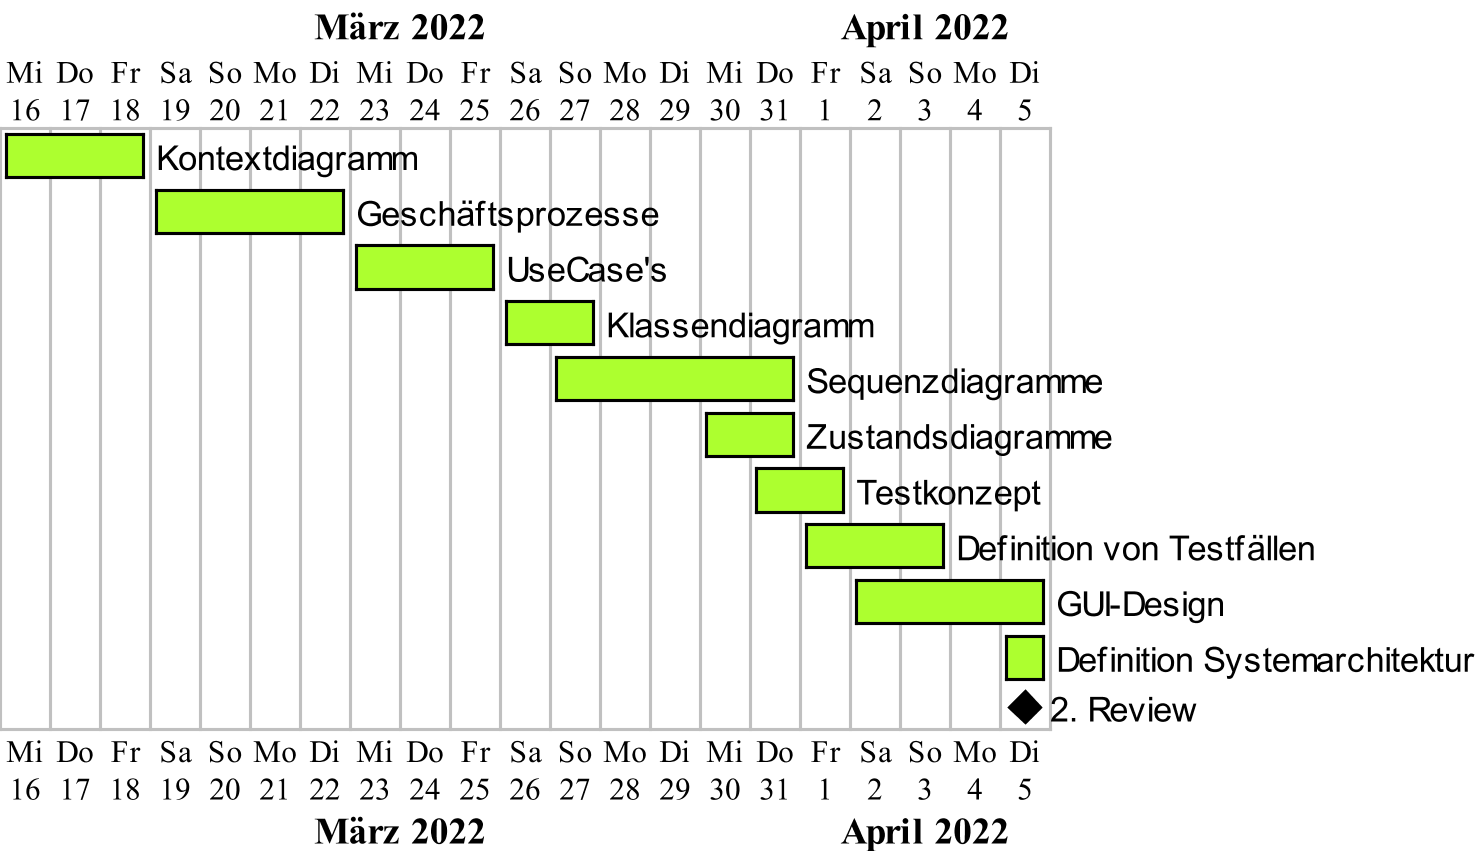

The diagram above was rendered by PlantUML. Its source (embedded in the PNG):
@startuml Design

language de
skinparam dpi 300
'Phase defines
Project starts 2022-03-16
[Kontextdiagramm] starts 2022-03-16
[Kontextdiagramm] ends 2022-03-18
[Geschäftsprozesse] starts 2022-03-19
[Geschäftsprozesse] ends 2022-03-22
[UseCase's] starts 2022-03-23
[UseCase's] ends 2022-03-25
[Klassendiagramm] starts 2022-03-26
[Klassendiagramm] ends 2022-03-27
[Sequenzdiagramme] starts 2022-03-27
[Sequenzdiagramme] ends 2022-03-31
[Zustandsdiagramme] starts 2022-03-30
[Zustandsdiagramme] ends 2022-03-31
[Testkonzept] starts 2022-03-31
[Testkonzept] ends 2022-04-01
[Definition von Testfällen] starts 2022-04-01
[Definition von Testfällen] ends 2022-04-03
[GUI-Design]  starts 2022-04-02
[GUI-Design]  ends 2022-04-05
[Definition Systemarchitektur] starts 2022-04-05
[2. Review] happens at 2022-04-05


'Coloring
[Kontextdiagramm] is colored in GreenYellow/Black
[Geschäftsprozesse] is colored in GreenYellow/Black
[UseCase's] is colored in GreenYellow/Black
[Klassendiagramm] is colored in GreenYellow/Black
[Sequenzdiagramme] is colored in GreenYellow/Black
[Zustandsdiagramme] is colored in GreenYellow/Black
[Testkonzept] is colored in GreenYellow/Black
[Definition von Testfällen] is colored in GreenYellow/Black
[GUI-Design] is colored in GreenYellow/Black
[Definition Systemarchitektur] is colored in GreenYellow/Black

2022-04-05 is colored in Salmon   

@enduml